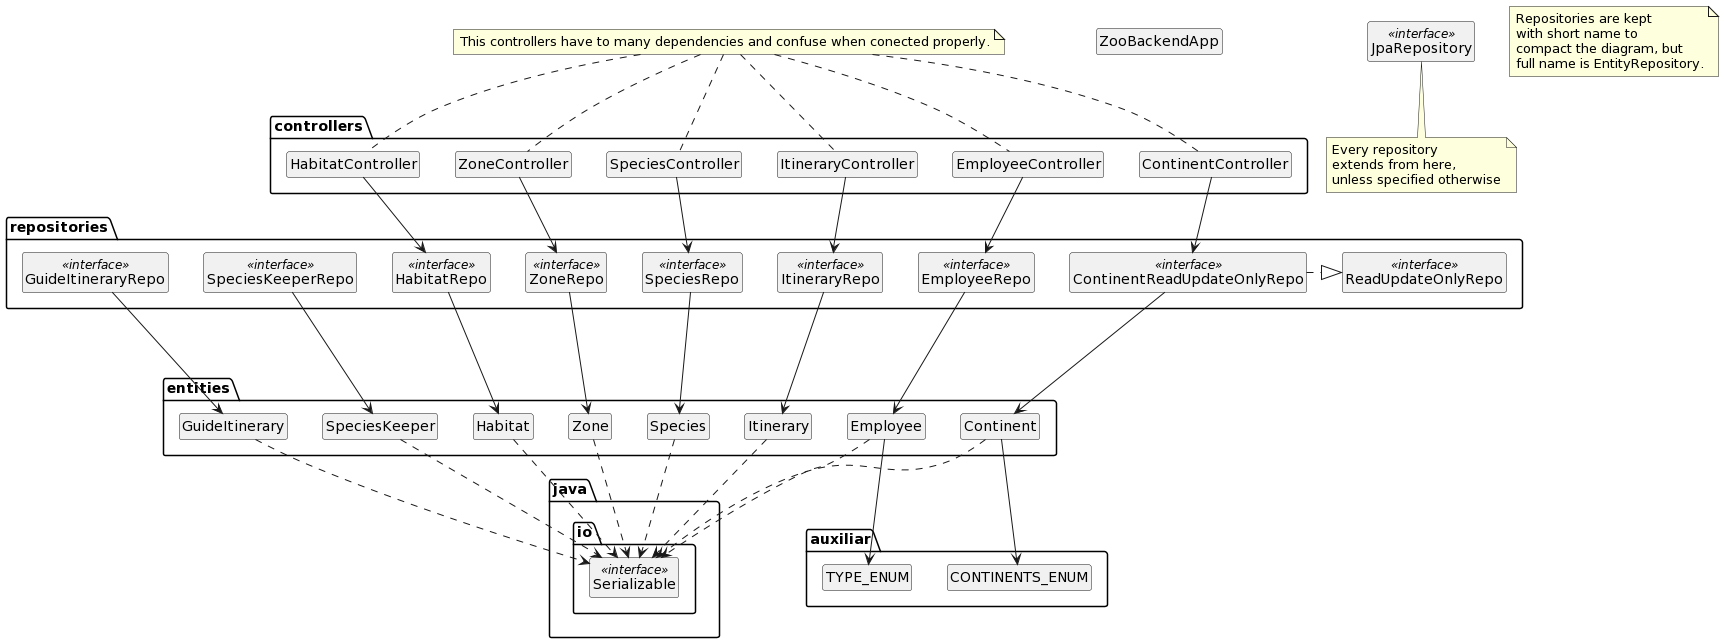

The diagram above was rendered by PlantUML. Its source (embedded in the PNG):
@startuml
hide circle
hide attributes
hide method


class ZooBackendApp

package java.io {
  class Serializable <<interface>>
}
class JpaRepository <<interface>>

note bottom of JpaRepository : Every repository \nextends from here,\nunless specified otherwise
note "This controllers have to many dependencies and confuse when conected properly." as N1
note "Repositories are kept \nwith short name to \ncompact the diagram, but \nfull name is EntityRepository." as N2

package entities {
  class Employee
  class Itinerary
  class Species
  class Habitat
  class Zone
  class GuideItinerary
  class SpeciesKeeper
  class Continent
  Employee ..> Serializable
  Itinerary ..> Serializable
  Species ..> Serializable
  Habitat ..> Serializable
  Zone ..> Serializable
  GuideItinerary ..> Serializable
  SpeciesKeeper ..> Serializable
  Continent ..> Serializable
}

package repositories {
  class EmployeeRepo <<interface>>
  class ItineraryRepo <<interface>>
  class SpeciesRepo <<interface>>
  class HabitatRepo <<interface>>
  class ZoneRepo <<interface>>
  class GuideItineraryRepo <<interface>>
  class SpeciesKeeperRepo <<interface>>
  class ReadUpdateOnlyRepo <<interface>>
  class ContinentReadUpdateOnlyRepo <<interface>>
  EmployeeRepo ---> Employee
  ItineraryRepo ---> Itinerary
  SpeciesRepo ---> Species
  HabitatRepo ---> Habitat
  ZoneRepo ---> Zone
  GuideItineraryRepo ---> GuideItinerary
  SpeciesKeeperRepo ---> SpeciesKeeper
  ContinentReadUpdateOnlyRepo ---> Continent
  ContinentReadUpdateOnlyRepo .|> ReadUpdateOnlyRepo
}

package controllers{
  class EmployeeController
  class ItineraryController
  class SpeciesController
  class HabitatController
  class ZoneController
  class ContinentController

  ContinentController --> ContinentReadUpdateOnlyRepo
  EmployeeController --> EmployeeRepo
  HabitatController --> HabitatRepo
  ItineraryController --> ItineraryRepo
  SpeciesController --> SpeciesRepo
  ZoneController --> ZoneRepo
}

package auxiliar {
  class CONTINENTS_ENUM
  class TYPE_ENUM

  Employee --> TYPE_ENUM
  Continent --> CONTINENTS_ENUM
}

N1 .. EmployeeController
N1 .. SpeciesController
N1 .. ItineraryController
N1 .. HabitatController
N1 .. ZoneController
N1 .. ContinentController
@enduml